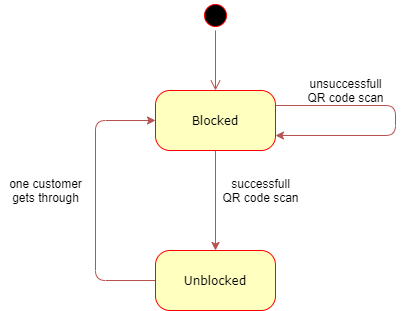

The diagram above was exported from draw.io. Its source (the exported page's mxGraphModel, read from the mxfile embedded in the PNG):
<mxGraphModel dx="1038" dy="560" grid="1" gridSize="10" guides="1" tooltips="1" connect="1" arrows="1" fold="1" page="1" pageScale="1" pageWidth="1100" pageHeight="850" background="#ffffff" math="0" shadow="0">
  <root>
    <mxCell id="0" />
    <mxCell id="1" parent="0" />
    <mxCell id="382b91b5511bd0f7-1" value="" style="ellipse;html=1;shape=startState;fillColor=#000000;strokeColor=#ff0000;rounded=1;shadow=0;comic=0;labelBackgroundColor=none;fontFamily=Verdana;fontSize=12;fontColor=#000000;align=center;direction=south;" parent="1" vertex="1">
      <mxGeometry x="285" y="30" width="30" height="30" as="geometry" />
    </mxCell>
    <mxCell id="VQJJsyJPSDgFZ1YSHlfz-8" style="edgeStyle=orthogonalEdgeStyle;rounded=1;orthogonalLoop=1;jettySize=auto;html=1;exitX=0.5;exitY=1;exitDx=0;exitDy=0;entryX=0.5;entryY=0;entryDx=0;entryDy=0;fillColor=#f8cecc;strokeColor=#b85450;" parent="1" source="382b91b5511bd0f7-6" target="VQJJsyJPSDgFZ1YSHlfz-7" edge="1">
      <mxGeometry relative="1" as="geometry" />
    </mxCell>
    <mxCell id="382b91b5511bd0f7-6" value="Blocked" style="rounded=1;whiteSpace=wrap;html=1;arcSize=24;fillColor=#ffffc0;strokeColor=#ff0000;shadow=0;comic=0;labelBackgroundColor=none;fontFamily=Verdana;fontSize=12;fontColor=#000000;align=center;" parent="1" vertex="1">
      <mxGeometry x="240" y="120" width="120" height="60" as="geometry" />
    </mxCell>
    <mxCell id="2a3bc250acf0617d-9" style="edgeStyle=orthogonalEdgeStyle;html=1;labelBackgroundColor=none;endArrow=open;endSize=8;strokeColor=#b85450;fontFamily=Verdana;fontSize=12;align=left;fillColor=#f8cecc;" parent="1" source="382b91b5511bd0f7-1" target="382b91b5511bd0f7-6" edge="1">
      <mxGeometry relative="1" as="geometry" />
    </mxCell>
    <mxCell id="VQJJsyJPSDgFZ1YSHlfz-5" style="edgeStyle=orthogonalEdgeStyle;rounded=1;orthogonalLoop=1;jettySize=auto;html=1;exitX=1;exitY=0.25;exitDx=0;exitDy=0;entryX=1;entryY=0.75;entryDx=0;entryDy=0;fillColor=#f8cecc;strokeColor=#b85450;" parent="1" source="382b91b5511bd0f7-6" target="382b91b5511bd0f7-6" edge="1">
      <mxGeometry relative="1" as="geometry">
        <Array as="points">
          <mxPoint x="480" y="135" />
          <mxPoint x="480" y="165" />
        </Array>
      </mxGeometry>
    </mxCell>
    <mxCell id="VQJJsyJPSDgFZ1YSHlfz-6" value="unsuccessfull&lt;br&gt;QR code scan" style="text;html=1;align=center;verticalAlign=middle;resizable=0;points=[];autosize=1;" parent="1" vertex="1">
      <mxGeometry x="385" y="105" width="90" height="30" as="geometry" />
    </mxCell>
    <mxCell id="VQJJsyJPSDgFZ1YSHlfz-9" style="edgeStyle=orthogonalEdgeStyle;rounded=1;orthogonalLoop=1;jettySize=auto;html=1;exitX=0;exitY=0.5;exitDx=0;exitDy=0;entryX=0;entryY=0.5;entryDx=0;entryDy=0;fillColor=#f8cecc;strokeColor=#b85450;" parent="1" source="VQJJsyJPSDgFZ1YSHlfz-7" target="382b91b5511bd0f7-6" edge="1">
      <mxGeometry relative="1" as="geometry">
        <Array as="points">
          <mxPoint x="180" y="310" />
          <mxPoint x="180" y="150" />
        </Array>
      </mxGeometry>
    </mxCell>
    <mxCell id="VQJJsyJPSDgFZ1YSHlfz-7" value="Unblocked" style="rounded=1;whiteSpace=wrap;html=1;arcSize=24;fillColor=#ffffc0;strokeColor=#ff0000;shadow=0;comic=0;labelBackgroundColor=none;fontFamily=Verdana;fontSize=12;fontColor=#000000;align=center;" parent="1" vertex="1">
      <mxGeometry x="240" y="280" width="120" height="60" as="geometry" />
    </mxCell>
    <mxCell id="VQJJsyJPSDgFZ1YSHlfz-10" value="successfull&lt;br&gt;QR code scan" style="text;html=1;align=center;verticalAlign=middle;resizable=0;points=[];autosize=1;" parent="1" vertex="1">
      <mxGeometry x="300" y="205" width="90" height="30" as="geometry" />
    </mxCell>
    <mxCell id="VQJJsyJPSDgFZ1YSHlfz-11" value="one customer&lt;br&gt;gets through" style="text;html=1;align=center;verticalAlign=middle;resizable=0;points=[];autosize=1;" parent="1" vertex="1">
      <mxGeometry x="85" y="205" width="90" height="30" as="geometry" />
    </mxCell>
  </root>
</mxGraphModel>